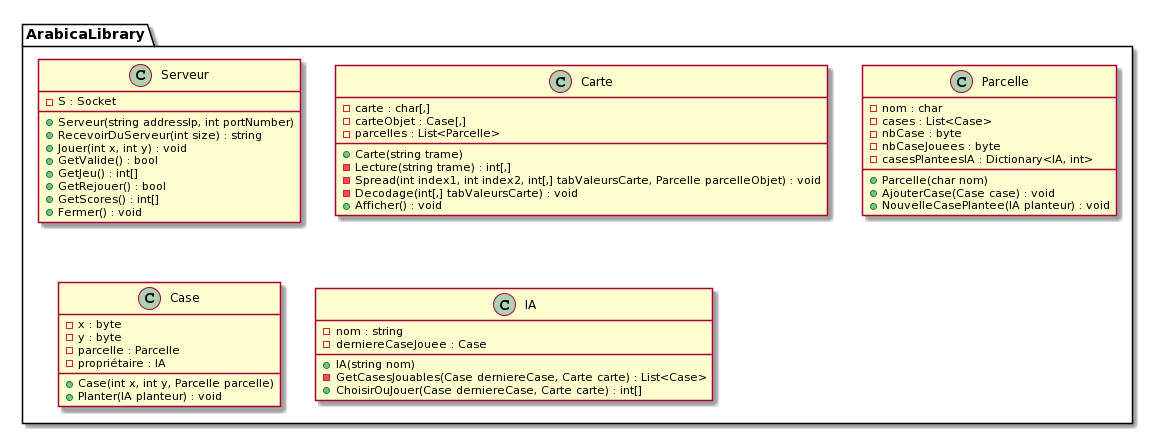

The diagram above was rendered by PlantUML. Its source (embedded in the PNG):
@startuml
package "ArabicaLibrary" {
  class Serveur
  class Carte
  class Parcelle
  class Case
  class IA
}

class Serveur {
  -S : Socket
  +Serveur(string addressIp, int portNumber)
  +RecevoirDuServeur(int size) : string
  +Jouer(int x, int y) : void
  +GetValide() : bool
  +GetJeu() : int[]
  +GetRejouer() : bool
  +GetScores() : int[]
  +Fermer() : void
}

class Carte {
-carte : char[,]
-carteObjet : Case[,]
-parcelles : List<Parcelle>
+Carte(string trame)
-Lecture(string trame) : int[,]
-Spread(int index1, int index2, int[,] tabValeursCarte, Parcelle parcelleObjet) : void
-Decodage(int[,] tabValeursCarte) : void
+Afficher() : void
}

class Parcelle {
-nom : char
-cases : List<Case>
-nbCase : byte
-nbCaseJouees : byte
-casesPlanteesIA : Dictionary<IA, int>
+Parcelle(char nom)
+AjouterCase(Case case) : void
+NouvelleCasePlantee(IA planteur) : void
}

class Case {
-x : byte
-y : byte
-parcelle : Parcelle
-propriétaire : IA
+Case(int x, int y, Parcelle parcelle)
+Planter(IA planteur) : void
}

class IA {
-nom : string
-derniereCaseJouee : Case
+IA(string nom)
-GetCasesJouables(Case derniereCase, Carte carte) : List<Case>
+ChoisirOuJouer(Case derniereCase, Carte carte) : int[]

}
@enduml